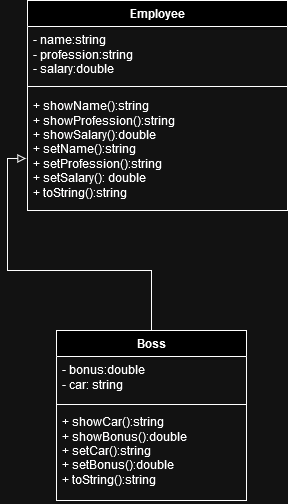

The diagram above was exported from draw.io. Its source (the exported page's mxGraphModel, read from the mxfile embedded in the PNG):
<mxGraphModel dx="1195" dy="665" grid="1" gridSize="10" guides="1" tooltips="1" connect="1" arrows="1" fold="1" page="1" pageScale="1" pageWidth="827" pageHeight="1169" math="0" shadow="0">
  <root>
    <mxCell id="0" />
    <mxCell id="1" parent="0" />
    <mxCell id="Q4Uj4p6xYLtwoTUzbuMk-1" value="Employee" style="swimlane;fontStyle=1;align=center;verticalAlign=top;childLayout=stackLayout;horizontal=1;startSize=26;horizontalStack=0;resizeParent=1;resizeParentMax=0;resizeLast=0;collapsible=1;marginBottom=0;whiteSpace=wrap;html=1;" parent="1" vertex="1">
      <mxGeometry x="290" y="100" width="260" height="210" as="geometry" />
    </mxCell>
    <mxCell id="Q4Uj4p6xYLtwoTUzbuMk-2" value="&lt;div&gt;- name:string&lt;br&gt;&lt;/div&gt;- profession:string&lt;br&gt;&lt;div&gt;- salary:double&lt;/div&gt;" style="text;strokeColor=none;fillColor=none;align=left;verticalAlign=top;spacingLeft=4;spacingRight=4;overflow=hidden;rotatable=0;points=[[0,0.5],[1,0.5]];portConstraint=eastwest;whiteSpace=wrap;html=1;" parent="Q4Uj4p6xYLtwoTUzbuMk-1" vertex="1">
      <mxGeometry y="26" width="260" height="54" as="geometry" />
    </mxCell>
    <mxCell id="Q4Uj4p6xYLtwoTUzbuMk-3" value="" style="line;strokeWidth=1;fillColor=none;align=left;verticalAlign=middle;spacingTop=-1;spacingLeft=3;spacingRight=3;rotatable=0;labelPosition=right;points=[];portConstraint=eastwest;strokeColor=inherit;" parent="Q4Uj4p6xYLtwoTUzbuMk-1" vertex="1">
      <mxGeometry y="80" width="260" height="12" as="geometry" />
    </mxCell>
    <mxCell id="Q4Uj4p6xYLtwoTUzbuMk-4" value="&lt;div&gt;+ showName():string&lt;/div&gt;&lt;div&gt;+ showProfession():string&lt;br&gt;&lt;/div&gt;&lt;div&gt;+ showSalary():double&lt;/div&gt;&lt;div&gt;+ setName():string&lt;/div&gt;&lt;div&gt;+ setProfession():string&lt;/div&gt;&lt;div&gt;+ setSalary(): double &lt;br&gt;&lt;/div&gt;+ toString():string" style="text;strokeColor=none;fillColor=none;align=left;verticalAlign=top;spacingLeft=4;spacingRight=4;overflow=hidden;rotatable=0;points=[[0,0.5],[1,0.5]];portConstraint=eastwest;whiteSpace=wrap;html=1;" parent="Q4Uj4p6xYLtwoTUzbuMk-1" vertex="1">
      <mxGeometry y="92" width="260" height="118" as="geometry" />
    </mxCell>
    <mxCell id="V5HzuzCUcpxzkneoCUdy-1" value="Boss" style="swimlane;fontStyle=1;align=center;verticalAlign=top;childLayout=stackLayout;horizontal=1;startSize=26;horizontalStack=0;resizeParent=1;resizeParentMax=0;resizeLast=0;collapsible=1;marginBottom=0;whiteSpace=wrap;html=1;" vertex="1" parent="1">
      <mxGeometry x="319" y="430" width="190" height="170" as="geometry" />
    </mxCell>
    <mxCell id="V5HzuzCUcpxzkneoCUdy-2" value="&lt;div&gt;- bonus:double&lt;br&gt;&lt;/div&gt;&lt;div&gt;- car: string&lt;br&gt;&lt;/div&gt;" style="text;strokeColor=none;fillColor=none;align=left;verticalAlign=top;spacingLeft=4;spacingRight=4;overflow=hidden;rotatable=0;points=[[0,0.5],[1,0.5]];portConstraint=eastwest;whiteSpace=wrap;html=1;" vertex="1" parent="V5HzuzCUcpxzkneoCUdy-1">
      <mxGeometry y="26" width="190" height="44" as="geometry" />
    </mxCell>
    <mxCell id="V5HzuzCUcpxzkneoCUdy-3" value="" style="line;strokeWidth=1;fillColor=none;align=left;verticalAlign=middle;spacingTop=-1;spacingLeft=3;spacingRight=3;rotatable=0;labelPosition=right;points=[];portConstraint=eastwest;strokeColor=inherit;" vertex="1" parent="V5HzuzCUcpxzkneoCUdy-1">
      <mxGeometry y="70" width="190" height="8" as="geometry" />
    </mxCell>
    <mxCell id="V5HzuzCUcpxzkneoCUdy-4" value="&lt;div&gt;+ showCar():string&lt;/div&gt;&lt;div&gt;+ showBonus():double&lt;/div&gt;&lt;div&gt;+ setCar():string&lt;/div&gt;&lt;div&gt;+ setBonus():double&lt;/div&gt;&lt;div&gt;+ toString():string&lt;br&gt;&lt;/div&gt;" style="text;strokeColor=none;fillColor=none;align=left;verticalAlign=top;spacingLeft=4;spacingRight=4;overflow=hidden;rotatable=0;points=[[0,0.5],[1,0.5]];portConstraint=eastwest;whiteSpace=wrap;html=1;" vertex="1" parent="V5HzuzCUcpxzkneoCUdy-1">
      <mxGeometry y="78" width="190" height="92" as="geometry" />
    </mxCell>
    <mxCell id="V5HzuzCUcpxzkneoCUdy-21" style="edgeStyle=orthogonalEdgeStyle;rounded=0;orthogonalLoop=1;jettySize=auto;html=1;entryX=-0.006;entryY=0.559;entryDx=0;entryDy=0;entryPerimeter=0;endArrow=block;endFill=0;" edge="1" parent="1" source="V5HzuzCUcpxzkneoCUdy-1" target="Q4Uj4p6xYLtwoTUzbuMk-4">
      <mxGeometry relative="1" as="geometry" />
    </mxCell>
  </root>
</mxGraphModel>